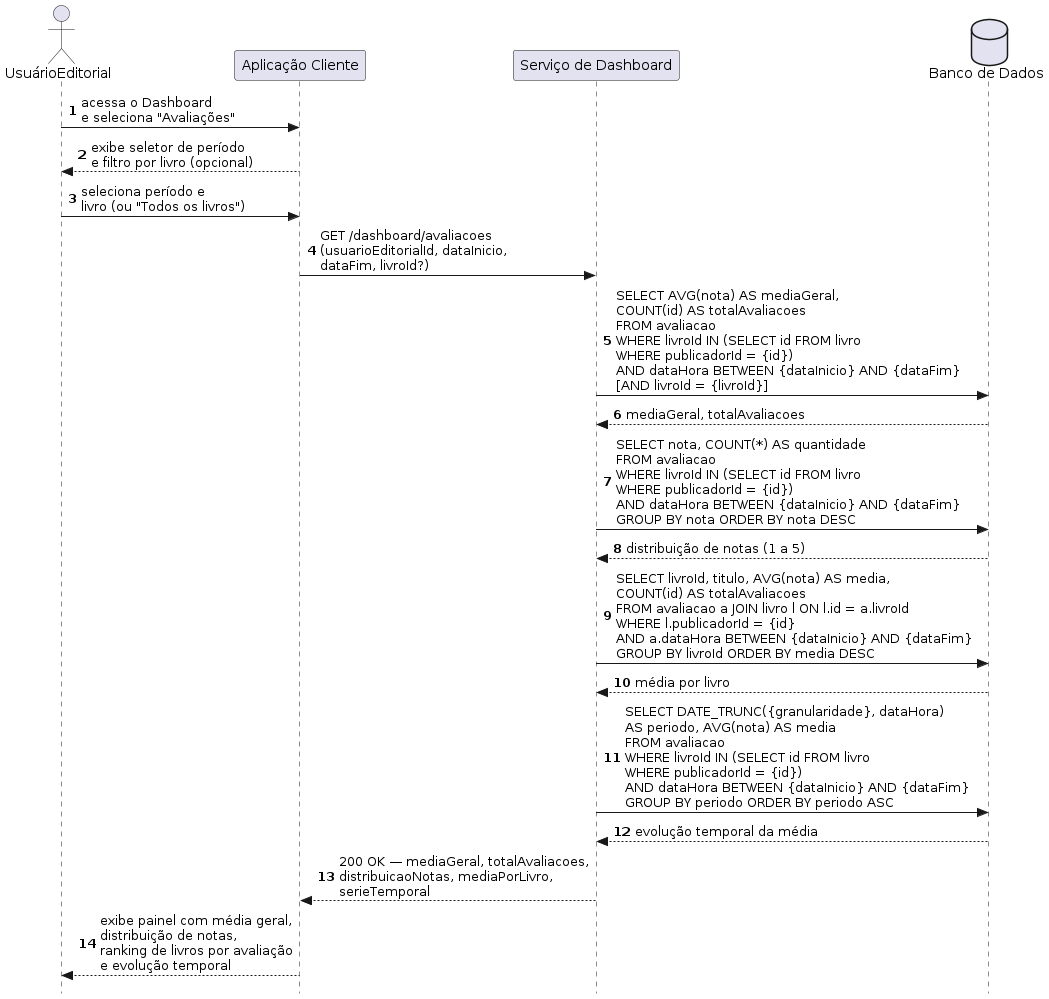

The diagram above was rendered by PlantUML. Its source (embedded in the PNG):
@startuml
autonumber
skinparam style strictuml

actor UsuarioEditorial as "UsuárioEditorial"
participant Client           as "Aplicação Cliente"
participant ServiceDashboard as "Serviço de Dashboard"
database    BD               as "Banco de Dados"

UsuarioEditorial -> Client : acessa o Dashboard\ne seleciona "Avaliações"

Client --> UsuarioEditorial : exibe seletor de período\ne filtro por livro (opcional)

UsuarioEditorial -> Client : seleciona período e\nlivro (ou "Todos os livros")

Client -> ServiceDashboard : GET /dashboard/avaliacoes\n(usuarioEditorialId, dataInicio,\ndataFim, livroId?)

ServiceDashboard -> BD : SELECT AVG(nota) AS mediaGeral,\nCOUNT(id) AS totalAvaliacoes\nFROM avaliacao\nWHERE livroId IN (SELECT id FROM livro\nWHERE publicadorId = {id})\nAND dataHora BETWEEN {dataInicio} AND {dataFim}\n[AND livroId = {livroId}]
BD --> ServiceDashboard : mediaGeral, totalAvaliacoes

ServiceDashboard -> BD : SELECT nota, COUNT(*) AS quantidade\nFROM avaliacao\nWHERE livroId IN (SELECT id FROM livro\nWHERE publicadorId = {id})\nAND dataHora BETWEEN {dataInicio} AND {dataFim}\nGROUP BY nota ORDER BY nota DESC
BD --> ServiceDashboard : distribuição de notas (1 a 5)

ServiceDashboard -> BD : SELECT livroId, titulo, AVG(nota) AS media,\nCOUNT(id) AS totalAvaliacoes\nFROM avaliacao a JOIN livro l ON l.id = a.livroId\nWHERE l.publicadorId = {id}\nAND a.dataHora BETWEEN {dataInicio} AND {dataFim}\nGROUP BY livroId ORDER BY media DESC
BD --> ServiceDashboard : média por livro

ServiceDashboard -> BD : SELECT DATE_TRUNC({granularidade}, dataHora)\nAS periodo, AVG(nota) AS media\nFROM avaliacao\nWHERE livroId IN (SELECT id FROM livro\nWHERE publicadorId = {id})\nAND dataHora BETWEEN {dataInicio} AND {dataFim}\nGROUP BY periodo ORDER BY periodo ASC
BD --> ServiceDashboard : evolução temporal da média

ServiceDashboard --> Client : 200 OK — mediaGeral, totalAvaliacoes,\ndistribuicaoNotas, mediaPorLivro,\nserieTemporal

Client --> UsuarioEditorial : exibe painel com média geral,\ndistribuição de notas,\nranking de livros por avaliação\ne evolução temporal
@enduml